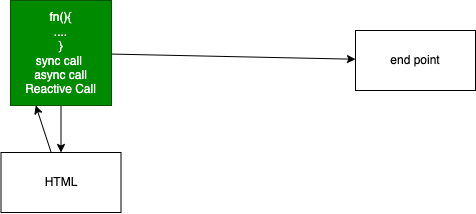

The diagram above was exported from draw.io. Its source (the exported page's mxGraphModel, read from the mxfile embedded in the PNG):
<mxGraphModel dx="791" dy="531" grid="0" gridSize="10" guides="1" tooltips="1" connect="1" arrows="1" fold="1" page="0" pageScale="1" pageWidth="827" pageHeight="1169" math="0" shadow="0">
  <root>
    <mxCell id="0" />
    <mxCell id="1" parent="0" />
    <mxCell id="3" style="edgeStyle=none;html=1;" edge="1" parent="1" source="2" target="4">
      <mxGeometry relative="1" as="geometry">
        <mxPoint x="194.5" y="417.933349609375" as="targetPoint" />
      </mxGeometry>
    </mxCell>
    <mxCell id="5" style="edgeStyle=none;html=1;" edge="1" parent="1" source="2" target="6">
      <mxGeometry relative="1" as="geometry">
        <mxPoint x="517.1375427246094" y="319" as="targetPoint" />
      </mxGeometry>
    </mxCell>
    <mxCell id="2" value="fn(){&lt;br&gt;....&lt;br&gt;}&lt;br&gt;sync call&amp;nbsp;&lt;br&gt;async call&lt;br&gt;Reactive Call" style="rounded=0;whiteSpace=wrap;html=1;fillColor=#008a00;fontColor=#ffffff;strokeColor=#005700;" vertex="1" parent="1">
      <mxGeometry x="144" y="256" width="101" height="105" as="geometry" />
    </mxCell>
    <mxCell id="7" style="edgeStyle=none;html=1;entryX=0.25;entryY=1;entryDx=0;entryDy=0;" edge="1" parent="1" source="4" target="2">
      <mxGeometry relative="1" as="geometry" />
    </mxCell>
    <mxCell id="4" value="HTML" style="rounded=0;whiteSpace=wrap;html=1;" vertex="1" parent="1">
      <mxGeometry x="134.5" y="408.003349609375" width="120" height="60" as="geometry" />
    </mxCell>
    <mxCell id="6" value="end point" style="rounded=0;whiteSpace=wrap;html=1;" vertex="1" parent="1">
      <mxGeometry x="488.9975427246094" y="286" width="120" height="60" as="geometry" />
    </mxCell>
  </root>
</mxGraphModel>